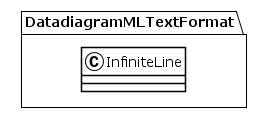

The diagram above was rendered by PlantUML. Its source (embedded in the PNG):
@startuml
!theme plain
package DatadiagramMLTextFormat {
class InfiniteLine {
}
}
@enduml